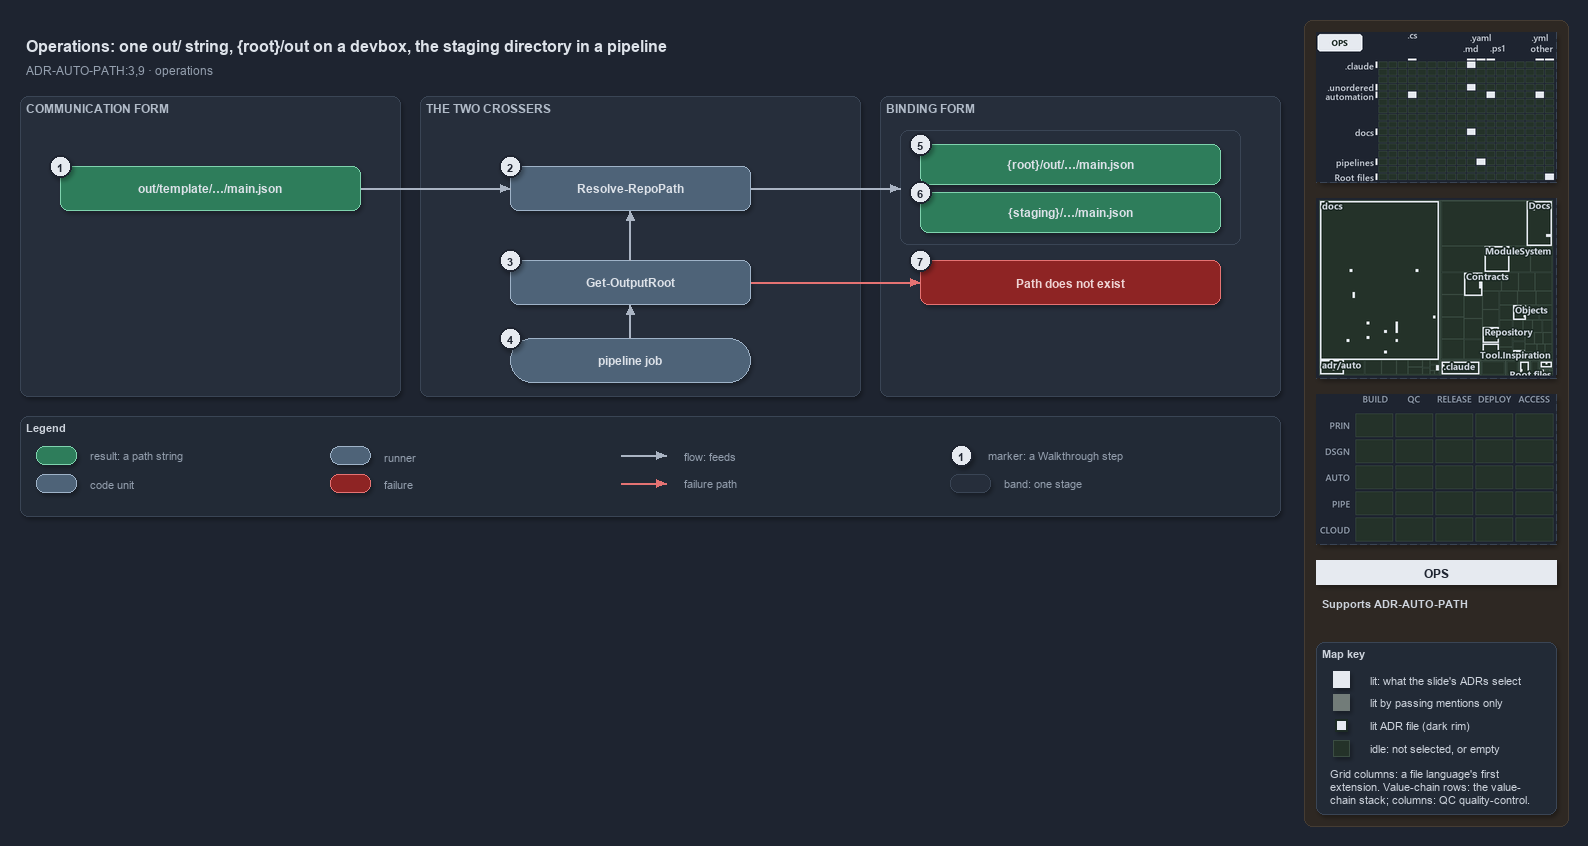

The diagram above was exported from draw.io. Its source (the exported page's mxGraphModel, read from the mxfile embedded in the PNG):
<mxGraphModel dx="1024" dy="768" grid="0" gridSize="10" guides="1" tooltips="1" connect="1" arrows="1" fold="1" page="1" pageScale="1" pageWidth="1572" pageHeight="640" background="#1E2430" math="0" shadow="1">
  <root>
    <mxCell id="0" />
    <mxCell id="1" parent="0" />
    <mxCell id="sidebar-bg" value="" style="rounded=1;arcSize=2;html=1;fillColor=#2E2823;strokeColor=#453C33;shadow=0;" vertex="1" parent="1">
      <mxGeometry x="1304" y="4" width="264" height="806" as="geometry" />
    </mxCell>
    <mxCell id="title" value="Operations: one out/ string, {root}/out on a devbox, the staging directory in a pipeline" style="text;html=1;align=left;verticalAlign=middle;fontSize=16;fontStyle=1;fontColor=#DDE2E9;" vertex="1" parent="1">
      <mxGeometry x="20" y="14" width="1260" height="30" as="geometry" />
    </mxCell>
    <mxCell id="subtitle" value="ADR-AUTO-PATH:3,9 &amp;#183; operations" style="text;html=1;align=left;verticalAlign=middle;fontSize=12;fontColor=#949FAE;" vertex="1" parent="1">
      <mxGeometry x="20" y="44" width="1240" height="20" as="geometry" />
    </mxCell>
    <mxCell id="band-comm" value="COMMUNICATION FORM" style="rounded=1;html=1;arcSize=3;fillColor=#262E3B;strokeColor=#3A4555;verticalAlign=top;align=left;spacingLeft=8;fontStyle=1;fontSize=12;fontColor=#B0BAC7;" vertex="1" parent="1">
      <mxGeometry x="20" y="80" width="380" height="300" as="geometry" />
    </mxCell>
    <mxCell id="band-cross" value="THE TWO CROSSERS" style="rounded=1;html=1;arcSize=3;fillColor=#262E3B;strokeColor=#3A4555;verticalAlign=top;align=left;spacingLeft=8;fontStyle=1;fontSize=12;fontColor=#B0BAC7;" vertex="1" parent="1">
      <mxGeometry x="420" y="80" width="440" height="300" as="geometry" />
    </mxCell>
    <mxCell id="band-bind" value="BINDING FORM" style="rounded=1;html=1;arcSize=3;fillColor=#262E3B;strokeColor=#3A4555;verticalAlign=top;align=left;spacingLeft=8;fontStyle=1;fontSize=12;fontColor=#B0BAC7;" vertex="1" parent="1">
      <mxGeometry x="880" y="80" width="400" height="300" as="geometry" />
    </mxCell>
    <mxCell id="r-stored" value="&lt;b&gt;out/template/&amp;#8230;/main.json&lt;/b&gt;" style="rounded=1;whiteSpace=wrap;html=1;arcSize=20;fillColor=#2E7D5B;strokeColor=#7FD3AE;fontColor=#DDE2E9;fontSize=12;" vertex="1" parent="1">
      <mxGeometry x="60" y="150" width="300" height="44" as="geometry" />
    </mxCell>
    <mxCell id="c-resolve" value="&lt;b&gt;Resolve-RepoPath&lt;/b&gt;" style="rounded=1;whiteSpace=wrap;html=1;arcSize=20;fillColor=#4E6378;strokeColor=#9FB3C8;fontColor=#DDE2E9;fontSize=12;" vertex="1" parent="1">
      <mxGeometry x="510" y="150" width="240" height="44" as="geometry" />
    </mxCell>
    <mxCell id="c-outroot" value="&lt;b&gt;Get-OutputRoot&lt;/b&gt;" style="rounded=1;whiteSpace=wrap;html=1;arcSize=20;fillColor=#4E6378;strokeColor=#9FB3C8;fontColor=#DDE2E9;fontSize=12;" vertex="1" parent="1">
      <mxGeometry x="510" y="244" width="240" height="44" as="geometry" />
    </mxCell>
    <mxCell id="run-job" value="&lt;b&gt;pipeline job&lt;/b&gt;" style="rounded=1;arcSize=50;whiteSpace=wrap;html=1;fillColor=#4E6378;strokeColor=#9FB3C8;fontColor=#DDE2E9;fontSize=12;" vertex="1" parent="1">
      <mxGeometry x="510" y="322" width="240" height="44" as="geometry" />
    </mxCell>
    <mxCell id="frame-bind" value="" style="rounded=1;html=1;arcSize=6;fillColor=none;strokeColor=#3A4555;" vertex="1" parent="1">
      <mxGeometry x="900" y="114" width="340" height="114" as="geometry" />
    </mxCell>
    <mxCell id="r-devbox" value="&lt;b&gt;{root}/out/&amp;#8230;/main.json&lt;/b&gt;" style="rounded=1;whiteSpace=wrap;html=1;arcSize=20;fillColor=#2E7D5B;strokeColor=#7FD3AE;fontColor=#DDE2E9;fontSize=12;" vertex="1" parent="1">
      <mxGeometry x="920" y="128" width="300" height="40" as="geometry" />
    </mxCell>
    <mxCell id="r-staging" value="&lt;b&gt;{staging}/&amp;#8230;/main.json&lt;/b&gt;" style="rounded=1;whiteSpace=wrap;html=1;arcSize=20;fillColor=#2E7D5B;strokeColor=#7FD3AE;fontColor=#DDE2E9;fontSize=12;" vertex="1" parent="1">
      <mxGeometry x="920" y="176" width="300" height="40" as="geometry" />
    </mxCell>
    <mxCell id="x-missing" value="&lt;b&gt;Path does not exist&lt;/b&gt;" style="rounded=1;whiteSpace=wrap;html=1;arcSize=20;fillColor=#8E2424;strokeColor=#E57373;fontColor=#EFD4D4;fontSize=12;" vertex="1" parent="1">
      <mxGeometry x="920" y="244" width="300" height="44" as="geometry" />
    </mxCell>
    <mxCell id="port-stored-r" value="" style="text;html=1;strokeColor=none;fillColor=none;" vertex="1" parent="1">
      <mxGeometry x="360" y="172" width="1" height="1" as="geometry" />
    </mxCell>
    <mxCell id="port-resolve-l" value="" style="text;html=1;strokeColor=none;fillColor=none;" vertex="1" parent="1">
      <mxGeometry x="510" y="172" width="1" height="1" as="geometry" />
    </mxCell>
    <mxCell id="port-resolve-r" value="" style="text;html=1;strokeColor=none;fillColor=none;" vertex="1" parent="1">
      <mxGeometry x="750" y="172" width="1" height="1" as="geometry" />
    </mxCell>
    <mxCell id="port-resolve-b" value="" style="text;html=1;strokeColor=none;fillColor=none;" vertex="1" parent="1">
      <mxGeometry x="630" y="194" width="1" height="1" as="geometry" />
    </mxCell>
    <mxCell id="port-outroot-t" value="" style="text;html=1;strokeColor=none;fillColor=none;" vertex="1" parent="1">
      <mxGeometry x="630" y="244" width="1" height="1" as="geometry" />
    </mxCell>
    <mxCell id="port-outroot-b" value="" style="text;html=1;strokeColor=none;fillColor=none;" vertex="1" parent="1">
      <mxGeometry x="630" y="288" width="1" height="1" as="geometry" />
    </mxCell>
    <mxCell id="port-outroot-r" value="" style="text;html=1;strokeColor=none;fillColor=none;" vertex="1" parent="1">
      <mxGeometry x="750" y="266" width="1" height="1" as="geometry" />
    </mxCell>
    <mxCell id="port-job-t" value="" style="text;html=1;strokeColor=none;fillColor=none;" vertex="1" parent="1">
      <mxGeometry x="630" y="322" width="1" height="1" as="geometry" />
    </mxCell>
    <mxCell id="port-frame-l" value="" style="text;html=1;strokeColor=none;fillColor=none;" vertex="1" parent="1">
      <mxGeometry x="900" y="172" width="1" height="1" as="geometry" />
    </mxCell>
    <mxCell id="port-missing-l" value="" style="text;html=1;strokeColor=none;fillColor=none;" vertex="1" parent="1">
      <mxGeometry x="920" y="266" width="1" height="1" as="geometry" />
    </mxCell>
    <mxCell id="edge-stored-resolve" value="" style="edgeStyle=orthogonalEdgeStyle;rounded=1;html=1;endArrow=block;strokeColor=#AAB4C3;shadow=0;fontColor=#CDD3DC;" edge="1" parent="1" source="port-stored-r" target="port-resolve-l">
      <mxGeometry relative="1" as="geometry" />
    </mxCell>
    <mxCell id="edge-resolve-frame" value="" style="edgeStyle=orthogonalEdgeStyle;rounded=1;html=1;endArrow=block;strokeColor=#AAB4C3;shadow=0;fontColor=#CDD3DC;" edge="1" parent="1" source="port-resolve-r" target="port-frame-l">
      <mxGeometry relative="1" as="geometry" />
    </mxCell>
    <mxCell id="edge-outroot-resolve" value="" style="edgeStyle=orthogonalEdgeStyle;rounded=1;html=1;endArrow=block;strokeColor=#AAB4C3;shadow=0;fontColor=#CDD3DC;" edge="1" parent="1" source="port-outroot-t" target="port-resolve-b">
      <mxGeometry relative="1" as="geometry" />
    </mxCell>
    <mxCell id="edge-job-outroot" value="" style="edgeStyle=orthogonalEdgeStyle;rounded=1;html=1;endArrow=block;strokeColor=#AAB4C3;shadow=0;fontColor=#CDD3DC;" edge="1" parent="1" source="port-job-t" target="port-outroot-b">
      <mxGeometry relative="1" as="geometry" />
    </mxCell>
    <mxCell id="edge-outroot-missing" value="" style="edgeStyle=orthogonalEdgeStyle;rounded=1;html=1;endArrow=block;strokeColor=#E57373;shadow=0;fontColor=#CDD3DC;" edge="1" parent="1" source="port-outroot-r" target="port-missing-l">
      <mxGeometry relative="1" as="geometry" />
    </mxCell>
    <mxCell id="mark-1" value="1" style="ellipse;html=1;fillColor=#E6EAF0;strokeColor=#1E2430;strokeWidth=2;fontColor=#1E2430;fontStyle=1;fontSize=11;" vertex="1" parent="1">
      <mxGeometry x="49" y="139" width="22" height="22" as="geometry" />
    </mxCell>
    <mxCell id="mark-2" value="2" style="ellipse;html=1;fillColor=#E6EAF0;strokeColor=#1E2430;strokeWidth=2;fontColor=#1E2430;fontStyle=1;fontSize=11;" vertex="1" parent="1">
      <mxGeometry x="499" y="139" width="22" height="22" as="geometry" />
    </mxCell>
    <mxCell id="mark-3" value="3" style="ellipse;html=1;fillColor=#E6EAF0;strokeColor=#1E2430;strokeWidth=2;fontColor=#1E2430;fontStyle=1;fontSize=11;" vertex="1" parent="1">
      <mxGeometry x="499" y="233" width="22" height="22" as="geometry" />
    </mxCell>
    <mxCell id="mark-4" value="4" style="ellipse;html=1;fillColor=#E6EAF0;strokeColor=#1E2430;strokeWidth=2;fontColor=#1E2430;fontStyle=1;fontSize=11;" vertex="1" parent="1">
      <mxGeometry x="499" y="311" width="22" height="22" as="geometry" />
    </mxCell>
    <mxCell id="mark-5" value="5" style="ellipse;html=1;fillColor=#E6EAF0;strokeColor=#1E2430;strokeWidth=2;fontColor=#1E2430;fontStyle=1;fontSize=11;" vertex="1" parent="1">
      <mxGeometry x="909" y="117" width="22" height="22" as="geometry" />
    </mxCell>
    <mxCell id="mark-6" value="6" style="ellipse;html=1;fillColor=#E6EAF0;strokeColor=#1E2430;strokeWidth=2;fontColor=#1E2430;fontStyle=1;fontSize=11;" vertex="1" parent="1">
      <mxGeometry x="909" y="165" width="22" height="22" as="geometry" />
    </mxCell>
    <mxCell id="mark-7" value="7" style="ellipse;html=1;fillColor=#E6EAF0;strokeColor=#1E2430;strokeWidth=2;fontColor=#1E2430;fontStyle=1;fontSize=11;" vertex="1" parent="1">
      <mxGeometry x="909" y="233" width="22" height="22" as="geometry" />
    </mxCell>
    <mxCell id="legend" value="&lt;b&gt;Legend&lt;/b&gt;" style="rounded=1;whiteSpace=wrap;html=1;arcSize=6;fillColor=#222A36;strokeColor=#3A4555;align=left;verticalAlign=top;spacing=8;fontSize=11;fontColor=#CDD3DC;" vertex="1" parent="1">
      <mxGeometry x="20" y="400" width="1260" height="100" as="geometry" />
    </mxCell>
    <mxCell id="lg-result" value="" style="rounded=1;html=1;arcSize=20;fillColor=#2E7D5B;strokeColor=#7FD3AE;" vertex="1" parent="1">
      <mxGeometry x="36" y="430" width="40" height="18" as="geometry" />
    </mxCell>
    <mxCell id="lg-result-t" value="result: a path string" style="text;html=1;align=left;verticalAlign=middle;fontSize=11;fontColor=#949FAE;" vertex="1" parent="1">
      <mxGeometry x="84" y="429" width="200" height="20" as="geometry" />
    </mxCell>
    <mxCell id="lg-code" value="" style="rounded=1;html=1;arcSize=20;fillColor=#4E6378;strokeColor=#9FB3C8;" vertex="1" parent="1">
      <mxGeometry x="36" y="458" width="40" height="18" as="geometry" />
    </mxCell>
    <mxCell id="lg-code-t" value="code unit" style="text;html=1;align=left;verticalAlign=middle;fontSize=11;fontColor=#949FAE;" vertex="1" parent="1">
      <mxGeometry x="84" y="457" width="200" height="20" as="geometry" />
    </mxCell>
    <mxCell id="lg-runner" value="" style="rounded=1;arcSize=50;html=1;fillColor=#4E6378;strokeColor=#9FB3C8;" vertex="1" parent="1">
      <mxGeometry x="330" y="430" width="40" height="18" as="geometry" />
    </mxCell>
    <mxCell id="lg-runner-t" value="runner" style="text;html=1;align=left;verticalAlign=middle;fontSize=11;fontColor=#949FAE;" vertex="1" parent="1">
      <mxGeometry x="378" y="429" width="200" height="20" as="geometry" />
    </mxCell>
    <mxCell id="lg-failure" value="" style="rounded=1;html=1;arcSize=20;fillColor=#8E2424;strokeColor=#E57373;" vertex="1" parent="1">
      <mxGeometry x="330" y="458" width="40" height="18" as="geometry" />
    </mxCell>
    <mxCell id="lg-failure-t" value="failure" style="text;html=1;align=left;verticalAlign=middle;fontSize=11;fontColor=#949FAE;" vertex="1" parent="1">
      <mxGeometry x="378" y="457" width="200" height="20" as="geometry" />
    </mxCell>
    <mxCell id="lg-flow-a" value="" style="text;html=1;strokeColor=none;fillColor=none;" vertex="1" parent="1">
      <mxGeometry x="620" y="439" width="1" height="1" as="geometry" />
    </mxCell>
    <mxCell id="lg-flow-b" value="" style="text;html=1;strokeColor=none;fillColor=none;" vertex="1" parent="1">
      <mxGeometry x="666" y="439" width="1" height="1" as="geometry" />
    </mxCell>
    <mxCell id="lg-flow" value="" style="edgeStyle=orthogonalEdgeStyle;rounded=1;html=1;endArrow=block;strokeColor=#AAB4C3;shadow=0;fontColor=#CDD3DC;" edge="1" parent="1" source="lg-flow-a" target="lg-flow-b">
      <mxGeometry relative="1" as="geometry" />
    </mxCell>
    <mxCell id="lg-flow-t" value="flow: feeds" style="text;html=1;align=left;verticalAlign=middle;fontSize=11;fontColor=#949FAE;" vertex="1" parent="1">
      <mxGeometry x="678" y="429" width="200" height="20" as="geometry" />
    </mxCell>
    <mxCell id="lg-fail-a" value="" style="text;html=1;strokeColor=none;fillColor=none;" vertex="1" parent="1">
      <mxGeometry x="620" y="467" width="1" height="1" as="geometry" />
    </mxCell>
    <mxCell id="lg-fail-b" value="" style="text;html=1;strokeColor=none;fillColor=none;" vertex="1" parent="1">
      <mxGeometry x="666" y="467" width="1" height="1" as="geometry" />
    </mxCell>
    <mxCell id="lg-fail" value="" style="edgeStyle=orthogonalEdgeStyle;rounded=1;html=1;endArrow=block;strokeColor=#E57373;shadow=0;fontColor=#CDD3DC;" edge="1" parent="1" source="lg-fail-a" target="lg-fail-b">
      <mxGeometry relative="1" as="geometry" />
    </mxCell>
    <mxCell id="lg-fail-t" value="failure path" style="text;html=1;align=left;verticalAlign=middle;fontSize=11;fontColor=#949FAE;" vertex="1" parent="1">
      <mxGeometry x="678" y="457" width="200" height="20" as="geometry" />
    </mxCell>
    <mxCell id="lg-mark" value="1" style="ellipse;html=1;fillColor=#E6EAF0;strokeColor=#1E2430;strokeWidth=2;fontColor=#1E2430;fontStyle=1;fontSize=11;" vertex="1" parent="1">
      <mxGeometry x="950" y="428" width="22" height="22" as="geometry" />
    </mxCell>
    <mxCell id="lg-mark-t" value="marker: a Walkthrough step" style="text;html=1;align=left;verticalAlign=middle;fontSize=11;fontColor=#949FAE;" vertex="1" parent="1">
      <mxGeometry x="982" y="429" width="200" height="20" as="geometry" />
    </mxCell>
    <mxCell id="lg-band" value="" style="rounded=1;html=1;arcSize=3;fillColor=#262E3B;strokeColor=#3A4555;" vertex="1" parent="1">
      <mxGeometry x="950" y="458" width="40" height="18" as="geometry" />
    </mxCell>
    <mxCell id="lg-band-t" value="band: one stage" style="text;html=1;align=left;verticalAlign=middle;fontSize=11;fontColor=#949FAE;" vertex="1" parent="1">
      <mxGeometry x="998" y="457" width="200" height="20" as="geometry" />
    </mxCell>
    <mxCell id="minimap-grid" value="" style="shape=image;imageAspect=0;rounded=1;arcSize=4;whiteSpace=wrap;html=1;fillColor=#262E3B;strokeColor=#3A4555;dashed=1;fontColor=#949FAE;fontSize=11;image=data:image/png,(base64 omitted: 15708 chars);" vertex="1" parent="1">
      <mxGeometry x="1316" y="16" width="240" height="150" as="geometry" />
    </mxCell>
    <mxCell id="minimap-tree" value="" style="shape=image;imageAspect=0;rounded=1;arcSize=4;whiteSpace=wrap;html=1;fillColor=#262E3B;strokeColor=#3A4555;dashed=1;fontColor=#949FAE;fontSize=11;image=data:image/png,(base64 omitted: 28336 chars);" vertex="1" parent="1">
      <mxGeometry x="1316" y="182" width="240" height="180" as="geometry" />
    </mxCell>
    <mxCell id="minimap-chain" value="" style="shape=image;imageAspect=0;rounded=1;arcSize=4;whiteSpace=wrap;html=1;fillColor=#262E3B;strokeColor=#3A4555;dashed=1;fontColor=#949FAE;fontSize=11;image=data:image/png,(base64 omitted: 11912 chars);" vertex="1" parent="1">
      <mxGeometry x="1316" y="378" width="240" height="150" as="geometry" />
    </mxCell>
    <mxCell id="lens-badge" value="OPS" style="rounded=0;whiteSpace=wrap;html=1;align=center;verticalAlign=middle;fontSize=12;fontStyle=1;fontColor=#1E2430;fillColor=#E6EAF0;strokeColor=none;" vertex="1" parent="1">
      <mxGeometry x="1316" y="544" width="240" height="24" as="geometry" />
    </mxCell>
    <mxCell id="supports" value="&lt;b&gt;Supports&lt;/b&gt; ADR-AUTO-PATH" style="text;html=1;whiteSpace=wrap;align=left;verticalAlign=top;fontSize=11;fontColor=#CDD3DC;" vertex="1" parent="1">
      <mxGeometry x="1316" y="576" width="240" height="38" as="geometry" />
    </mxCell>
    <mxCell id="mapkey" value="&lt;b&gt;Map key&lt;/b&gt;" style="rounded=1;arcSize=6;whiteSpace=wrap;html=1;align=left;verticalAlign=top;fontSize=11;fontColor=#CDD3DC;fillColor=#222A36;strokeColor=#3A4555;spacingLeft=8;spacingTop=2;" vertex="1" parent="1">
      <mxGeometry x="1316" y="626" width="240" height="172" as="geometry" />
    </mxCell>
    <mxCell id="mapkey-lit" value="" style="rounded=0;html=1;fillColor=#E6EAF0;strokeColor=#E6EAF0;" vertex="1" parent="1">
      <mxGeometry x="1333.0" y="655.0" width="16" height="16" as="geometry" />
    </mxCell>
    <mxCell id="mapkey-lit-text" value="lit: what the slide's ADRs select" style="text;html=1;align=left;verticalAlign=middle;fontSize=11;fontColor=#CDD3DC;" vertex="1" parent="1">
      <mxGeometry x="1364" y="653" width="184" height="20" as="geometry" />
    </mxCell>
    <mxCell id="mapkey-touched" value="" style="rounded=0;html=1;fillColor=#727C79;strokeColor=#727C79;" vertex="1" parent="1">
      <mxGeometry x="1333.0" y="678.0" width="16" height="16" as="geometry" />
    </mxCell>
    <mxCell id="mapkey-touched-text" value="lit by passing mentions only" style="text;html=1;align=left;verticalAlign=middle;fontSize=11;fontColor=#CDD3DC;" vertex="1" parent="1">
      <mxGeometry x="1364" y="676" width="184" height="20" as="geometry" />
    </mxCell>
    <mxCell id="mapkey-adr" value="" style="rounded=0;html=1;fillColor=#E6EAF0;strokeColor=#1C2A24;strokeWidth=2;" vertex="1" parent="1">
      <mxGeometry x="1335.0" y="703.0" width="12" height="12" as="geometry" />
    </mxCell>
    <mxCell id="mapkey-adr-text" value="lit ADR file (dark rim)" style="text;html=1;align=left;verticalAlign=middle;fontSize=11;fontColor=#CDD3DC;" vertex="1" parent="1">
      <mxGeometry x="1364" y="699" width="184" height="20" as="geometry" />
    </mxCell>
    <mxCell id="mapkey-idle" value="" style="rounded=0;html=1;fillColor=#243229;strokeColor=#3B4D43;" vertex="1" parent="1">
      <mxGeometry x="1333.0" y="724.0" width="16" height="16" as="geometry" />
    </mxCell>
    <mxCell id="mapkey-idle-text" value="idle: not selected, or empty" style="text;html=1;align=left;verticalAlign=middle;fontSize=11;fontColor=#CDD3DC;" vertex="1" parent="1">
      <mxGeometry x="1364" y="722" width="184" height="20" as="geometry" />
    </mxCell>
    <mxCell id="mapkey-codes" value="Grid columns: a file language's first&lt;br&gt;extension. Value-chain rows: the value-&lt;br&gt;chain stack; columns: QC quality-control." style="text;html=1;align=left;verticalAlign=top;whiteSpace=wrap;fontSize=11;fontColor=#CDD3DC;" vertex="1" parent="1">
      <mxGeometry x="1324" y="746" width="224" height="46" as="geometry" />
    </mxCell>
  </root>
</mxGraphModel>